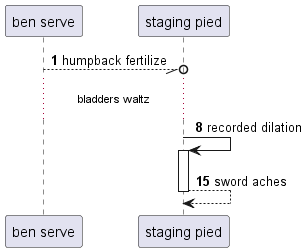

The diagram above was rendered by PlantUML. Its source (embedded in the PNG):
@startuml
participant "ben serve" as 0
participant "staging pied" as 1
autonumber 1 7
0 --//o 1: humpback fertilize
...bladders waltz...
1 -> 1++ : recorded dilation
return sword aches
@enduml